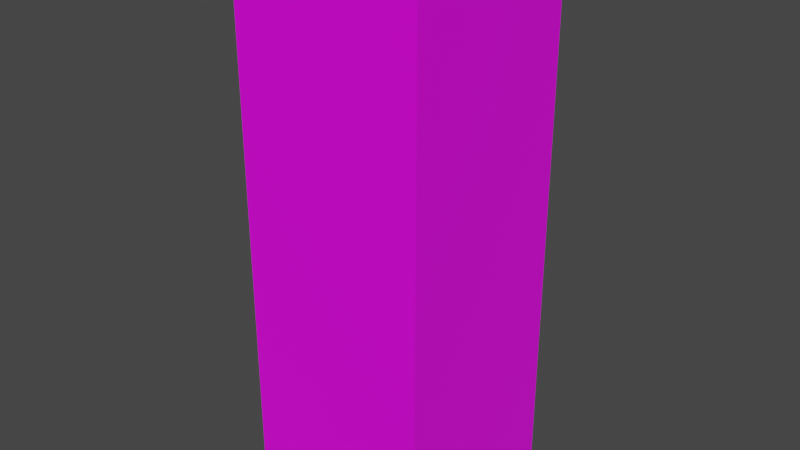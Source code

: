 # Source: Doug_Normal.blend  (saved by Blender 2.82.7; exported with 4.5.12 LTS)
import bpy
from mathutils import Matrix  # noqa: F401  (used for matrix-valued properties, if any)

bpy.ops.wm.read_factory_settings(use_empty=True)
scene = bpy.context.scene
scene.name = 'Scene'

# ---- collections
col_collection = bpy.data.collections.new('Collection'); scene.collection.children.link(col_collection)

# ---- images (referenced by path relative to the original .blend; pixels are not part of the script)
import os
ASSET_DIR = os.environ.get("B2B_ASSET_DIR", "")  # directory of the original .blend (textures are referenced by path, not embedded)
HERE = os.path.dirname(os.path.abspath(__file__))  # packed textures are extracted next to this script under _unpacked/

def load_image(name, relpath, width, height, colorspace="sRGB"):
    """Load a texture the original file referenced (path relative to the .blend, or extracted next to this script)."""
    p = next((c for c in (os.path.join(HERE, relpath), os.path.join(ASSET_DIR, relpath)) if relpath and os.path.exists(c)), "")
    if p:
        img = bpy.data.images.load(p, check_existing=True)
        img.name = name
    else:  # same state as the original file: an image datablock whose file is absent (Cycles renders it pink)
        img = bpy.data.images.new(name, width, height)
        img.source = "FILE"
        img.filepath = "//" + (relpath or name)
    img.colorspace_settings.name = colorspace
    return img
img_lolirock_doug_normal_r90_jpg = load_image('LoliRock_Doug_Normal_R90.jpg', 'LoliRock_Doug_Normal_R90.jpg', 1024, 1024, 'sRGB')

# ---- materials (node trees are filled in below, after node groups)
mat_dougnormalmaterial = bpy.data.materials.new('DougNormalMaterial')
mat_dougnormalmaterial.alpha_threshold = 0.0
mat_dougnormalmaterial.use_transparent_shadow = False
mat_dougnormalmaterial.line_color = (0.0, 0.0, 0.0, 1.0)

# ---- material node trees
mat_dougnormalmaterial.use_nodes = True; mat_dougnormalmaterial.node_tree.nodes.clear()
_N = mat_dougnormalmaterial.node_tree.nodes; _L = mat_dougnormalmaterial.node_tree.links
n0 = _N.new('ShaderNodeOutputMaterial'); n0.name = 'Material Output'; n0.location = (300, 300)
n1 = _N.new('ShaderNodeBsdfPrincipled'); n1.name = 'Principled BSDF'; n1.location = (10, 300)
n1.distribution = 'GGX'
n1.subsurface_method = 'BURLEY'
n1.inputs[2].default_value = 0.4
n1.inputs[3].default_value = 1.45
n1.inputs[27].default_value = (0.0, 0.0, 0.0, 1.0)
n1.inputs[28].default_value = 1.0
n2 = _N.new('ShaderNodeTexImage'); n2.name = 'Image Texture'; n2.location = (-280, 280)
n2.image = img_lolirock_doug_normal_r90_jpg
_L.new(n1.outputs[0], n0.inputs[0])
_L.new(n2.outputs[0], n1.inputs[0])
n0.is_active_output = True

# ---- world
world_world = bpy.data.worlds.new('World'); scene.world = world_world
world_world.use_nodes = True; world_world.node_tree.nodes.clear()
_N = world_world.node_tree.nodes; _L = world_world.node_tree.links
n0 = _N.new('ShaderNodeOutputWorld'); n0.name = 'World Output'; n0.location = (300, 300)
n1 = _N.new('ShaderNodeBackground'); n1.name = 'Background'; n1.location = (10, 300)
n1.inputs[0].default_value = (0.05088, 0.05088, 0.05088, 1.0)
_L.new(n1.outputs[0], n0.inputs[0])
n0.is_active_output = True
world_world.color = (0.05088, 0.05088, 0.05088)
world_world.use_sun_shadow = False
world_world.sun_shadow_jitter_overblur = 0.0

# ---- meshes
me_cube = bpy.data.meshes.new('Cube')
me_cube.from_pydata([(0.3, 0.3, 1.751), (0.3, 0.3, 0.0006938), (0.3, -0.3, 1.751), (0.3, -0.3, 0.0006938), (-0.3, 0.3, 1.751), (-0.3, 0.3, 0.0006938), (-0.3, -0.3, 1.751), (-0.3, -0.3, 0.0006938)], [], [(0, 4, 6, 2), (3, 2, 6, 7), (7, 6, 4, 5), (5, 1, 3, 7), (1, 0, 2, 3), (5, 4, 0, 1)])
_uv = me_cube.uv_layers.new(name='UVMap')
_uv.uv.foreach_set('vector', [0.66, 0.6613, 0.853, 0.6613, 0.853, 0.7876, 0.66, 0.7876, 0.1794, 0.6538, 0.8543, 0.6538, 0.8543, 0.7929, 0.1794, 0.7929, 0.1794, 0.319, 0.8569, 0.319, 0.8569, 0.4462, 0.1794, 0.4462, 0.1807, 0.6668, 0.375, 0.6668, 0.375, 0.7922, 0.1807, 0.7922, 0.1729, 0.4762, 0.8608, 0.4762, 0.8608, 0.6052, 0.1729, 0.6052, 0.1781, 0.1354, 0.8569, 0.1354, 0.8569, 0.2718, 0.1781, 0.2718])
me_cube.materials.append(mat_dougnormalmaterial)
me_cube.use_remesh_preserve_volume = False
me_cube.use_remesh_preserve_attributes = False
me_cube.use_mirror_vertex_groups = False
me_cube.update()

# ---- objects
ob_karakter_doboz = bpy.data.objects.new('Karakter Doboz', me_cube)

# ---- transforms, parenting, visibility, modifiers, constraints
ob_karakter_doboz.location = (0.0, 0.0, 0.0)
ob_karakter_doboz.lock_rotations_4d = False
ob_karakter_doboz.empty_display_type = 'ARROWS'
ob_karakter_doboz.lineart.crease_threshold = 0.0

# ---- collection membership
col_collection.objects.link(ob_karakter_doboz)

# ---- scene / render settings (as saved in the file)
scene.frame_start = 1; scene.frame_end = 250; scene.frame_set(1)
scene.render.engine = 'BLENDER_EEVEE_NEXT'
scene.cycles.use_denoising = False
scene.cycles.samples = 128
scene.cycles.sampling_pattern = 'TABULATED_SOBOL'
scene.cycles.use_adaptive_sampling = False
scene.cycles.use_light_tree = False
scene.view_settings.view_transform = 'Filmic'
bpy.context.view_layer.update()

# ---- added for rendering (the .blend has no active camera and no usable light): camera, sun
cam_auto = bpy.data.cameras.new('AutoCamera')
cam_auto.lens = 50.0
cam_auto.sensor_width = 36.0
cam_auto.clip_end = 1000.0
ob_auto_camera = bpy.data.objects.new('AutoCamera', cam_auto)
scene.collection.objects.link(ob_auto_camera)
ob_auto_camera.location = (1.79944, -2.15932, 2.31524)
ob_auto_camera.rotation_euler = (1.09748, -7.21219e-08, 0.694738)
scene.camera = ob_auto_camera
light_auto_sun = bpy.data.lights.new('AutoSun', 'SUN')
light_auto_sun.energy = 3.0
light_auto_sun.angle = 0.0523599
ob_auto_sun = bpy.data.objects.new('AutoSun', light_auto_sun)
scene.collection.objects.link(ob_auto_sun)
ob_auto_sun.rotation_euler = (0.872665, 0.174533, 0.523599)
bpy.context.view_layer.update()
